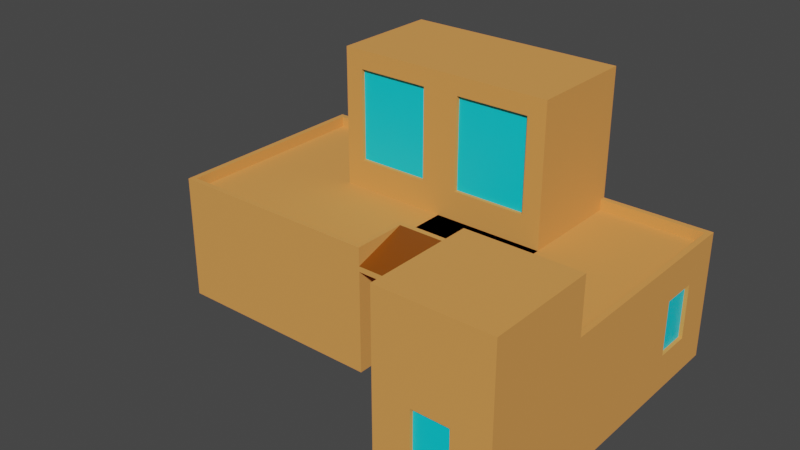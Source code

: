 # Source: home.blend  (saved by Blender 3.1.7; exported with 4.5.12 LTS)
import bpy
from mathutils import Matrix  # noqa: F401  (used for matrix-valued properties, if any)

bpy.ops.wm.read_factory_settings(use_empty=True)
scene = bpy.context.scene
scene.name = 'Scene'

# ---- collections
col_collection = bpy.data.collections.new('Collection'); scene.collection.children.link(col_collection)

# ---- materials (node trees are filled in below, after node groups)
mat_material = bpy.data.materials.new('Material')
mat_material.alpha_threshold = 0.0
mat_material.use_transparent_shadow = False
mat_material.line_color = (0.0, 0.0, 0.0, 1.0)
mat_material_001 = bpy.data.materials.new('Material.001')
mat_material_001.use_transparent_shadow = False
mat_material_002 = bpy.data.materials.new('Material.002')
mat_material_002.use_transparent_shadow = False
mat_material_003 = bpy.data.materials.new('Material.003')
mat_material_003.use_transparent_shadow = False

# ---- material node trees
mat_material.use_nodes = True; mat_material.node_tree.nodes.clear()
_N = mat_material.node_tree.nodes; _L = mat_material.node_tree.links
n0 = _N.new('ShaderNodeOutputMaterial'); n0.name = 'Material Output'; n0.location = (300, 300)
n1 = _N.new('ShaderNodeBsdfPrincipled'); n1.name = 'Principled BSDF'; n1.location = (10, 300)
n1.distribution = 'GGX'
n1.subsurface_method = 'RANDOM_WALK_SKIN'
n1.inputs[0].default_value = (0.8, 0.3274, 0.07587, 1.0)
n1.inputs[2].default_value = 0.9285
n1.inputs[3].default_value = 1.45
n1.inputs[27].default_value = (0.0, 0.0, 0.0, 1.0)
n1.inputs[28].default_value = 1.0
_L.new(n1.outputs[0], n0.inputs[0])
n0.is_active_output = True
mat_material_001.use_nodes = True; mat_material_001.node_tree.nodes.clear()
_N = mat_material_001.node_tree.nodes; _L = mat_material_001.node_tree.links
n0 = _N.new('ShaderNodeBsdfPrincipled'); n0.name = 'Principled BSDF'; n0.location = (10, 300)
n0.distribution = 'GGX'
n0.subsurface_method = 'RANDOM_WALK_SKIN'
n0.inputs[0].default_value = (0.0, 0.7033, 0.8, 1.0)
n0.inputs[3].default_value = 1.45
n0.inputs[27].default_value = (0.0, 0.0, 0.0, 1.0)
n0.inputs[28].default_value = 1.0
n1 = _N.new('ShaderNodeOutputMaterial'); n1.name = 'Material Output'; n1.location = (300, 300)
_L.new(n0.outputs[0], n1.inputs[0])
n1.is_active_output = True
mat_material_002.use_nodes = True; mat_material_002.node_tree.nodes.clear()
_N = mat_material_002.node_tree.nodes; _L = mat_material_002.node_tree.links
n0 = _N.new('ShaderNodeBsdfPrincipled'); n0.name = 'Principled BSDF'; n0.location = (10, 300)
n0.distribution = 'GGX'
n0.subsurface_method = 'RANDOM_WALK_SKIN'
n0.inputs[0].default_value = (0.8, 0.02868, 0.0107, 1.0)
n0.inputs[3].default_value = 1.45
n0.inputs[27].default_value = (0.0, 0.0, 0.0, 1.0)
n0.inputs[28].default_value = 1.0
n1 = _N.new('ShaderNodeOutputMaterial'); n1.name = 'Material Output'; n1.location = (300, 300)
_L.new(n0.outputs[0], n1.inputs[0])
n1.is_active_output = True
mat_material_003.use_nodes = True; mat_material_003.node_tree.nodes.clear()
_N = mat_material_003.node_tree.nodes; _L = mat_material_003.node_tree.links
n0 = _N.new('ShaderNodeBsdfPrincipled'); n0.name = 'Principled BSDF'; n0.location = (10, 300)
n0.distribution = 'GGX'
n0.subsurface_method = 'RANDOM_WALK_SKIN'
n0.inputs[0].default_value = (0.2396, 0.05639, 0.0, 1.0)
n0.inputs[3].default_value = 1.45
n0.inputs[27].default_value = (0.0, 0.0, 0.0, 1.0)
n0.inputs[28].default_value = 1.0
n1 = _N.new('ShaderNodeOutputMaterial'); n1.name = 'Material Output'; n1.location = (300, 300)
_L.new(n0.outputs[0], n1.inputs[0])
n1.is_active_output = True

# ---- world
world_world = bpy.data.worlds.new('World'); scene.world = world_world
world_world.use_nodes = True; world_world.node_tree.nodes.clear()
_N = world_world.node_tree.nodes; _L = world_world.node_tree.links
n0 = _N.new('ShaderNodeOutputWorld'); n0.name = 'World Output'; n0.location = (300, 300)
n1 = _N.new('ShaderNodeBackground'); n1.name = 'Background'; n1.location = (10, 300)
n1.inputs[0].default_value = (0.05088, 0.05088, 0.05088, 1.0)
_L.new(n1.outputs[0], n0.inputs[0])
n0.is_active_output = True
world_world.color = (0.05088, 0.05088, 0.05088)
world_world.use_sun_shadow = False
world_world.sun_shadow_jitter_overblur = 0.0

# ---- meshes
me_cube = bpy.data.meshes.new('Cube')
me_cube.from_pydata([(6.5, 6.0, 4.0), (6.0, 6.0, 0.0), (6.0, 0.0, 3.5), (6.0, 0.0, 0.0), (0.15, 5.85, 3.5), (1.0, 6.0, 1.0), (-4.404e-09, 1.0, 2.5), (-4.404e-09, 1.0, 1.0), (-1.148e-07, 2.0, 1.0), (5.5, 3.0, 4.0), (-1.148e-07, 2.0, 2.5), (6.0, 3.0, 0.0), (8.5, 6.0, 4.0), (10.0, 6.0, 1.0), (9.0, 2.0, 1.0), (9.0, 2.0, 2.5), (11.0, 6.0, 2.5), (11.0, 6.0, 1.0), (12.0, 4.0, 1.0), (12.0, 3.0, 3.5), (9.0, -1.0, 2.5), (9.0, -1.0, 1.0), (12.0, 0.0, 3.5), (12.0, 0.0, 0.0), (9.0, -2.0, 2.5), (9.0, -2.0, 1.0), (11.0, -3.0, 2.5), (11.0, -3.0, 1.0), (9.0, 0.0, 5.0), (12.0, 0.0, 5.0), (9.0, -3.0, 5.0), (12.0, -3.0, 5.0), (2.0, 6.0, 1.0), (3.0, 0.15, 3.5), (3.0, 0.0, 0.0), (3.0, 5.85, 3.5), (3.0, 3.0, 0.0), (3.5, 6.0, 6.5), (6.5, 6.0, 6.5), (5.5, 3.0, 6.5), (3.5, 3.0, 6.5), (8.5, 6.0, 6.5), (8.5, 3.0, 6.5), (9.0, 1.0, 2.5), (9.0, 1.0, 1.0), (10.0, -3.0, 2.5), (10.0, -3.0, 1.0), (9.1, -1.0, 2.5), (9.1, -1.0, 1.0), (9.1, -2.0, 2.5), (9.1, -2.0, 1.0), (7.0, 3.0, 0.0), (8.0, 3.0, 0.0), (7.0, 3.0, 2.5), (8.0, 3.0, 2.5), (7.0, 3.1, 0.0), (8.0, 3.1, 0.0), (7.0, 3.1, 2.5), (8.0, 3.1, 2.5), (9.0, -3.0, 3.5), (9.0, -3.0, 0.0), (12.0, -3.0, 3.5), (12.0, -3.0, 0.0), (10.0, -2.9, 2.5), (10.0, -2.9, 1.0), (11.0, -2.9, 2.5), (11.0, -2.9, 1.0), (8.5, 3.0, 4.0), (9.0, 0.0, 3.5), (9.0, 3.0, 0.0), (9.0, 0.0, 0.0), (9.1, 2.0, 2.5), (9.1, 2.0, 1.0), (9.1, 1.0, 2.5), (9.1, 1.0, 1.0), (-1.192e-07, 3.0, 0.0), (0.0, 0.0, 0.0), (0.15, 0.15, 3.5), (0.15, 2.991, 3.5), (0.1, 2.0, 1.0), (0.1, 1.0, 1.0), (0.1, 1.0, 2.5), (0.1, 2.0, 2.5), (6.0, 1.5, 3.5), (9.0, 1.5, 3.5), (8.25, 1.5, 1.192e-07), (8.35, 1.5, 1.192e-07), (8.25, 1.65, 3.0), (8.35, 1.65, -1.192e-07), (8.25, 1.65, -1.192e-07), (6.75, 1.65, 3.0), (6.0, 3.0, 3.0), (3.0, 0.15, 3.2), (6.0, 0.15, 3.5), (3.0, 3.0, 3.2), (6.0, 3.0, 3.2), (5.85, 0.15, 3.2), (5.85, 0.15, 3.5), (6.0, 1.65, 3.5), (6.0, 1.65, 3.2), (5.85, 1.65, 3.5), (5.85, 1.65, 3.2), (9.15, 1.65, 3.5), (9.15, 0.0, 3.5), (9.0, 1.65, 3.5), (9.0, 1.65, 3.2), (3.0, 0.0, 3.5), (0.0, 0.0, 3.5), (-1.192e-07, 3.0, 3.5), (1.0, 6.0, 2.5), (3.5, 6.0, 4.0), (3.5, 3.0, 4.0), (0.15, 0.15, 3.2), (0.15, 2.991, 3.2), (0.15, 5.85, 3.2), (3.0, 5.85, 3.2), (3.0, 5.85, 3.5), (9.0, 1.65, 3.2), (9.0, 3.0, 3.2), (9.0, 0.0, 3.2), (11.85, 0.0, 3.5), (9.15, 0.0, 3.2), (9.15, 1.65, 3.2), (11.85, 0.0, 3.2), (11.85, 5.85, 3.5), (11.85, 5.85, 3.2), (9.15, 5.85, 3.5), (9.15, 5.85, 3.2), (9.0, 5.85, 3.5), (9.15, 3.0, 3.2), (9.0, 0.0, 3.0), (6.0, 0.0, 3.0), (9.0, 1.5, 3.2), (6.0, 1.5, 3.2), (6.0, 0.0, 2.85), (9.0, 0.0, 2.85), (6.0, 1.65, 3.0), (9.0, 1.65, 3.0), (6.0, 1.5, 3.0), (9.0, 1.5, 3.0), (9.0, 1.5, 3.35), (6.0, 1.5, 3.35), (9.0, 5.85, 3.2), (8.25, 1.5, 3.0), (6.75, 1.5, 3.0), (8.35, 1.5, 3.0), (6.65, 1.5, 3.0), (8.35, 3.0, 3.0), (6.65, 1.65, 3.0), (8.25, 3.0, 3.0), (8.35, 1.65, 3.0), (6.65, 1.65, -1.192e-07), (6.65, 1.5, 1.192e-07), (6.75, 1.65, -1.192e-07), (6.75, 1.5, 1.192e-07), (6.65, 3.0, 3.0), (6.75, 3.0, 3.0), (6.0, 3.0, 3.2), (9.0, 3.0, 3.2), (9.0, 3.0, 3.0), (3.0, 5.6, 3.5), (3.0, 5.6, 3.2), (3.0, 5.6, 3.2), (3.0, 4.6, 3.2), (3.0, 4.6, 3.5), (3.0, 4.6, 3.2), (3.0, 4.6, 3.5), (3.0, 4.6, 5.7), (3.0, 5.6, 5.7), (3.1, 4.6, 3.2), (3.1, 4.6, 3.5), (3.1, 5.6, 3.2), (3.1, 5.6, 3.5), (3.1, 4.6, 5.7), (3.1, 5.6, 5.7), (6.5, 3.0, 4.0), (3.0, 3.0, 3.5), (3.0, 3.0, 7.0), (6.5, 3.0, 6.5), (6.0, 3.0, 3.5), (9.0, 3.0, 3.5), (6.0, 3.0, 7.0), (9.0, 3.0, 7.0), (5.5, 6.0, 4.0), (10.0, 6.0, 2.5), (5.5, 6.0, 6.5), (9.0, 6.0, 7.0), (2.0, 6.0, 2.5), (6.0, 6.0, 3.5), (3.0, 6.0, 7.0), (6.0, 6.0, 7.0), (9.0, 6.0, 3.5), (9.0, 6.0, 0.0), (12.0, 5.0, 1.0), (12.0, 6.0, 3.5), (3.0, 6.0, 0.0), (-2.384e-07, 6.0, 0.0), (-2.384e-07, 6.0, 3.5), (3.0, 6.0, 3.5), (12.0, 6.0, 0.0), (12.0, 5.0, 2.5), (12.0, 3.0, 0.0), (12.0, 4.0, 2.5), (11.9, 5.0, 2.5), (11.9, 4.0, 2.5), (11.9, 5.0, 1.0), (11.9, 4.0, 1.0), (10.0, 5.9, 2.5), (10.0, 5.9, 1.0), (11.0, 5.9, 2.5), (11.0, 5.9, 1.0), (2.0, 5.9, 1.0), (1.0, 5.9, 1.0), (1.0, 5.9, 2.5), (2.0, 5.9, 2.5), (6.5, 5.9, 4.0), (8.5, 5.9, 4.0), (6.5, 5.9, 6.5), (8.5, 5.9, 6.5), (3.5, 5.9, 4.0), (5.5, 5.9, 4.0), (3.5, 5.9, 6.5), (5.5, 5.9, 6.5), (3.5, 3.1, 4.0), (5.5, 3.1, 4.0), (3.5, 3.1, 6.5), (5.5, 3.1, 6.5), (6.5, 3.1, 4.0), (8.5, 3.1, 4.0), (6.5, 3.1, 6.5), (8.5, 3.1, 6.5)], [(117, 105), (83, 141), (161, 162), (162, 163), (176, 164), (163, 165), (164, 166), (115, 161)], [(78, 77, 112, 113), (34, 106, 107, 76), (75, 108, 197, 196), (36, 11, 3, 34), (188, 1, 195, 198), (1, 188, 191, 192), (195, 1, 11, 36), (10, 8, 79, 82), (67, 42, 230, 228), (11, 51, 53), (22, 23, 201, 19), (13, 184, 207, 208), (69, 201, 23, 70), (69, 192, 199, 201), (70, 23, 62, 60), (103, 121, 122, 102), (43, 15, 71, 73), (26, 45, 63, 65), (23, 22, 61, 62), (61, 22, 29, 31), (21, 25, 50, 48), (29, 28, 30, 31), (59, 61, 31, 30), (68, 59, 30, 28), (202, 18, 206, 204), (38, 41, 218, 217), (196, 195, 36, 75), (187, 32, 211, 214), (75, 36, 34, 76), (3, 2, 106, 34), (2, 93, 97, 33, 106), (190, 181, 182, 186), (190, 189, 177, 181), (9, 39, 226, 224), (41, 12, 216, 218), (126, 191, 128), (21, 20, 68, 70), (24, 25, 60, 59), (25, 21, 70, 60), (20, 24, 59, 68), (47, 48, 50, 49), (20, 21, 48, 47), (24, 20, 47, 49), (25, 24, 49, 50), (53, 51, 55, 57), (57, 55, 56, 58), (54, 53, 57, 58), (52, 54, 58, 56), (51, 52, 56, 55), (46, 45, 59, 60), (26, 27, 62, 61), (45, 26, 61, 59), (27, 46, 60, 62), (63, 64, 66, 65), (45, 46, 64, 63), (46, 27, 66, 64), (27, 26, 65, 66), (159, 15, 137), (44, 70, 119, 43), (44, 14, 69, 70), (43, 139, 137, 15), (71, 72, 74, 73), (44, 43, 73, 74), (14, 44, 74, 72), (15, 14, 72, 71), (7, 8, 75, 76), (6, 7, 76, 107), (10, 6, 107, 108), (8, 10, 108, 75), (80, 81, 82, 79), (7, 6, 81, 80), (6, 10, 82, 81), (8, 7, 80, 79), (51, 11, 1, 55), (69, 52, 56, 192), (192, 56, 55, 1), (143, 87, 89, 85), (145, 143, 85, 86), (150, 145, 86, 88), (179, 176, 94, 95), (96, 97, 100, 101), (101, 100, 98, 99), (97, 93, 98, 100), (87, 150, 88, 89), (146, 148, 151, 152), (33, 77, 107, 106), (77, 78, 108, 107), (95, 94, 92, 96, 101, 99), (98, 83, 84, 104), (78, 4, 197, 108), (4, 35, 198, 197), (92, 33, 97, 96), (94, 113, 112, 92), (77, 33, 92, 112), (94, 165, 162, 115, 114, 113), (4, 78, 113, 114), (35, 4, 114, 115), (142, 118, 129, 127), (116, 35, 115), (35, 116, 198), (102, 104, 68, 103), (43, 119, 132, 139), (118, 95, 99, 117), (99, 98, 104, 117), (117, 104, 102, 122), (120, 103, 68, 28, 29, 22), (123, 121, 103, 120), (120, 124, 125, 123), (124, 126, 127, 125), (128, 180, 118, 142), (128, 142, 127, 126), (186, 182, 180, 128, 191), (194, 191, 126, 124), (120, 22, 194, 124), (122, 129, 118, 117), (122, 121, 123, 125, 127, 129), (180, 179, 95, 118), (130, 84, 83, 131), (2, 131, 83, 93), (134, 3, 11, 91, 136, 138, 133, 141), (135, 130, 131, 134), (153, 154, 152, 151), (132, 133, 138, 146, 144, 143, 145, 139), (133, 99, 136, 138), (150, 137, 139, 145), (135, 134, 141, 140), (140, 84, 132), (119, 68, 84, 140, 132), (140, 141, 133, 132), (86, 85, 89, 88), (148, 90, 153, 151), (144, 146, 152, 154), (90, 144, 154, 153), (148, 146, 138, 136), (143, 144, 90, 87), (136, 99, 157, 91), (149, 156, 155, 91, 157, 158, 159, 147), (148, 136, 91, 155), (14, 15, 159, 69), (90, 148, 155, 156), (99, 117, 158, 157), (87, 90, 156, 149), (150, 87, 149, 147), (137, 150, 147, 159), (91, 11, 53, 155), (52, 69, 159, 54), (155, 53, 54, 159, 147, 149, 156), (176, 166, 165, 94), (160, 35, 115, 162), (168, 160, 172, 174), (189, 198, 35, 160, 168), (189, 168, 167, 177), (177, 167, 166, 176), (170, 173, 174, 172, 171, 169), (160, 162, 171, 172), (165, 166, 170, 169), (167, 168, 174, 173), (166, 167, 173, 170), (162, 165, 169, 171), (9, 111, 176, 179), (40, 39, 181, 177), (39, 9, 179, 181), (111, 40, 177, 176), (67, 175, 179, 180), (178, 42, 182, 181), (175, 178, 181, 179), (42, 67, 180, 182), (0, 12, 191, 188), (41, 38, 190, 186), (38, 0, 188, 190), (12, 41, 186, 191), (110, 183, 188, 198), (37, 110, 198, 189), (185, 37, 189, 190), (183, 185, 190, 188), (184, 13, 192, 191), (17, 16, 194, 199), (16, 184, 191, 194), (13, 17, 199, 192), (5, 32, 195, 196), (109, 5, 196, 197), (187, 109, 197, 198), (187, 198, 195, 32), (200, 193, 199, 194), (193, 18, 201, 199), (202, 200, 194, 19), (18, 202, 19, 201), (205, 203, 204, 206), (18, 193, 205, 206), (200, 202, 204, 203), (193, 200, 203, 205), (208, 207, 209, 210), (211, 212, 213, 214), (5, 109, 213, 212), (17, 13, 208, 210), (16, 17, 210, 209), (109, 187, 214, 213), (32, 5, 212, 211), (184, 16, 209, 207), (220, 219, 221, 222), (216, 215, 217, 218), (37, 185, 222, 221), (183, 110, 219, 220), (0, 38, 217, 215), (185, 183, 220, 222), (12, 0, 215, 216), (110, 37, 221, 219), (223, 224, 226, 225), (227, 228, 230, 229), (111, 9, 224, 223), (42, 178, 229, 230), (40, 111, 223, 225), (39, 40, 225, 226), (178, 175, 227, 229), (175, 67, 228, 227)])
me_cube.polygons.foreach_set('material_index', [0, 0, 0, 0, 0, 0, 0, 0, 0, 0, 0, 0, 0, 0, 0, 0, 0, 0, 0, 0, 0, 0, 0, 0, 0, 0, 0, 0, 0, 0, 0, 0, 0, 0, 0, 0, 0, 0, 0, 0, 1, 0, 0, 0, 0, 2, 0, 0, 0, 0, 0, 0, 0, 1, 0, 0, 0, 0, 0, 0, 0, 1, 0, 0, 0, 0, 0, 0, 0, 1, 0, 0, 0, 0, 0, 0, 0, 0, 0, 0, 0, 0, 0, 0, 0, 0, 0, 0, 0, 0, 0, 0, 0, 0, 0, 0, 0, 0, 0, 0, 0, 0, 0, 0, 0, 0, 0, 0, 0, 0, 0, 0, 0, 0, 0, 0, 0, 3, 0, 0, 0, 0, 0, 0, 0, 0, 0, 0, 0, 0, 0, 0, 0, 0, 0, 0, 0, 0, 0, 0, 0, 0, 0, 0, 0, 0, 0, 0, 0, 0, 0, 0, 0, 2, 0, 0, 0, 0, 0, 0, 0, 0, 0, 0, 0, 0, 0, 0, 0, 0, 0, 0, 0, 0, 0, 0, 0, 0, 0, 0, 0, 0, 0, 0, 0, 0, 0, 1, 0, 0, 0, 1, 1, 0, 0, 0, 0, 0, 0, 1, 1, 0, 0, 0, 0, 0, 0, 1, 1, 0, 0, 0, 0, 0, 0])
_uv = me_cube.uv_layers.new(name='UVMap')
_uv.uv.foreach_set('vector', [0.8701, 0.6297, 0.8701, 0.7448, 0.8701, 0.7448, 0.8701, 0.6297, 0.375, 0.8749, 0.625, 0.8749, 0.625, 1.0, 0.375, 1.0, 0.375, 0.125, 0.625, 0.125, 0.625, 0.25, 0.375, 0.25, 0.2501, 0.625, 0.375, 0.625, 0.375, 0.75, 0.2501, 0.75, 0.625, 0.5, 0.375, 0.5, 0.375, 0.3751, 0.625, 0.3751, 0.375, 0.5, 0.625, 0.5, 0.625, 0.5, 0.375, 0.5, 0.2501, 0.5, 0.375, 0.5, 0.375, 0.625, 0.2501, 0.625, 0.6171, 0.1204, 0.3829, 0.1204, 0.3829, 0.1204, 0.6171, 0.1204, 0.625, 0.625, 0.625, 0.625, 0.625, 0.625, 0.625, 0.625, 0.0, 0.0, 0.0, 0.0, 0.0, 0.0, 0.625, 0.625, 0.375, 0.625, 0.375, 0.625, 0.0, 0.0, 0.3984, 0.5, 0.6016, 0.5, 0.6016, 0.5, 0.3984, 0.5, 0.375, 0.625, 0.375, 0.625, 0.375, 0.625, 0.375, 0.625, 0.375, 0.625, 0.375, 0.5, 0.375, 0.5, 0.375, 0.625, 0.375, 0.625, 0.375, 0.625, 0.375, 0.625, 0.375, 0.625, 0.0, 0.0, 0.0, 0.0, 0.0, 0.0, 0.0, 0.0, 0.5945, 0.625, 0.5945, 0.625, 0.5945, 0.625, 0.5945, 0.625, 0.5967, 0.625, 0.5967, 0.625, 0.5967, 0.625, 0.5967, 0.625, 0.375, 0.625, 0.625, 0.625, 0.625, 0.625, 0.375, 0.625, 0.625, 0.625, 0.625, 0.625, 0.625, 0.625, 0.625, 0.625, 0.4171, 0.625, 0.4171, 0.625, 0.4171, 0.625, 0.4171, 0.625, 0.625, 0.625, 0.625, 0.625, 0.625, 0.625, 0.625, 0.625, 0.625, 0.625, 0.625, 0.625, 0.625, 0.625, 0.625, 0.625, 0.625, 0.625, 0.625, 0.625, 0.625, 0.625, 0.625, 0.625, 0.1486, 0.165, 0.3418, 0.5292, 0.3418, 0.5292, 0.1486, 0.165, 0.625, 0.5, 0.625, 0.5, 0.625, 0.5, 0.625, 0.5, 0.125, 0.5, 0.2501, 0.5, 0.2501, 0.625, 0.125, 0.625, 0.5557, 0.3571, 0.3972, 0.3571, 0.3972, 0.3571, 0.5557, 0.3571, 0.125, 0.625, 0.2501, 0.625, 0.2501, 0.75, 0.125, 0.75, 0.375, 0.75, 0.625, 0.75, 0.625, 0.8749, 0.375, 0.8749, 0.625, 0.75, 0.625, 0.7188, 0.6874, 0.7031, 0.7499, 0.6875, 0.625, 0.8749, 0.625, 0.5, 0.625, 0.625, 0.625, 0.625, 0.625, 0.5, 0.625, 0.5, 0.7499, 0.5, 0.7499, 0.625, 0.625, 0.625, 0.6527, 0.625, 0.6527, 0.625, 0.6527, 0.625, 0.6527, 0.625, 0.625, 0.5, 0.625, 0.5, 0.625, 0.5, 0.625, 0.5, 0.0, 0.0, 0.625, 0.5, 0.0, 0.0, 0.4171, 0.625, 0.5829, 0.625, 0.625, 0.625, 0.375, 0.625, 0.5829, 0.625, 0.4171, 0.625, 0.375, 0.625, 0.625, 0.625, 0.4171, 0.625, 0.4171, 0.625, 0.375, 0.625, 0.375, 0.625, 0.5829, 0.625, 0.5829, 0.625, 0.625, 0.625, 0.625, 0.625, 0.5829, 0.625, 0.4171, 0.625, 0.4171, 0.625, 0.5829, 0.625, 0.5829, 0.625, 0.4171, 0.625, 0.4171, 0.625, 0.5829, 0.625, 0.5829, 0.625, 0.5829, 0.625, 0.5829, 0.625, 0.5829, 0.625, 0.4171, 0.625, 0.5829, 0.625, 0.5829, 0.625, 0.4171, 0.625, 0.0, 0.0, 0.0, 0.0, 0.0, 0.0, 0.0, 0.0, 0.0, 0.0, 0.0, 0.0, 0.0, 0.0, 0.0, 0.0, 0.0, 0.0, 0.0, 0.0, 0.0, 0.0, 0.0, 0.0, 0.0, 0.0, 0.0, 0.0, 0.0, 0.0, 0.0, 0.0, 0.0, 0.0, 0.0, 0.0, 0.0, 0.0, 0.0, 0.0, 0.4033, 0.625, 0.5967, 0.625, 0.625, 0.625, 0.375, 0.625, 0.5967, 0.625, 0.4033, 0.625, 0.375, 0.625, 0.625, 0.625, 0.5967, 0.625, 0.5967, 0.625, 0.625, 0.625, 0.625, 0.625, 0.4033, 0.625, 0.4033, 0.625, 0.375, 0.625, 0.375, 0.625, 0.5967, 0.625, 0.4033, 0.625, 0.4033, 0.625, 0.5967, 0.625, 0.5967, 0.625, 0.4033, 0.625, 0.4033, 0.625, 0.5967, 0.625, 0.4033, 0.625, 0.4033, 0.625, 0.4033, 0.625, 0.4033, 0.625, 0.4033, 0.625, 0.5967, 0.625, 0.5967, 0.625, 0.4033, 0.625, 0.0, 0.0, 0.5945, 0.625, 0.0, 0.0, 0.4055, 0.625, 0.375, 0.625, 0.0, 0.0, 0.5945, 0.625, 0.4055, 0.625, 0.4055, 0.625, 0.375, 0.625, 0.375, 0.625, 0.5945, 0.625, 0.0, 0.0, 0.0, 0.0, 0.5945, 0.625, 0.5945, 0.625, 0.4055, 0.625, 0.4055, 0.625, 0.5945, 0.625, 0.4055, 0.625, 0.5945, 0.625, 0.5945, 0.625, 0.4055, 0.625, 0.4055, 0.625, 0.4055, 0.625, 0.4055, 0.625, 0.4055, 0.625, 0.5945, 0.625, 0.4055, 0.625, 0.4055, 0.625, 0.5945, 0.625, 0.3829, 0.004618, 0.3829, 0.1204, 0.375, 0.125, 0.375, 0.0, 0.6171, 0.004618, 0.3829, 0.004618, 0.375, 0.0, 0.625, 0.0, 0.6171, 0.1204, 0.6171, 0.004618, 0.625, 0.0, 0.625, 0.125, 0.3829, 0.1204, 0.6171, 0.1204, 0.625, 0.125, 0.375, 0.125, 0.3829, 0.004618, 0.6171, 0.004618, 0.6171, 0.1204, 0.3829, 0.1204, 0.3829, 0.004618, 0.6171, 0.004618, 0.6171, 0.004618, 0.3829, 0.004618, 0.6171, 0.004618, 0.6171, 0.1204, 0.6171, 0.1204, 0.6171, 0.004618, 0.3829, 0.1204, 0.3829, 0.004618, 0.3829, 0.004618, 0.3829, 0.1204, 0.0, 0.0, 0.0, 0.0, 0.0, 0.0, 0.0, 0.0, 0.0, 0.0, 0.0, 0.0, 0.0, 0.0, 0.0, 0.0, 0.0, 0.0, 0.0, 0.0, 0.0, 0.0, 0.0, 0.0, 0.0, 0.0, 0.0, 0.0, 0.0, 0.0, 0.0, 0.0, 0.0, 0.0, 0.0, 0.0, 0.0, 0.0, 0.0, 0.0, 0.0, 0.0, 0.0, 0.0, 0.0, 0.0, 0.0, 0.0, 0.625, 0.625, 0.7499, 0.625, 0.7499, 0.625, 0.625, 0.625, 0.0, 0.0, 0.0, 0.0, 0.0, 0.0, 0.0, 0.0, 0.0, 0.0, 0.0, 0.0, 0.0, 0.0, 0.0, 0.0, 0.6874, 0.7031, 0.625, 0.7188, 0.625, 0.7188, 0.6874, 0.7031, 0.0, 0.0, 0.0, 0.0, 0.0, 0.0, 0.0, 0.0, 0.0, 0.0, 0.0, 0.0, 0.0, 0.0, 0.0, 0.0, 0.7548, 0.7246, 0.8701, 0.7448, 0.875, 0.75, 0.7499, 0.75, 0.8701, 0.7448, 0.8701, 0.6297, 0.875, 0.625, 0.875, 0.75, 0.625, 0.625, 0.7548, 0.6283, 0.0, 0.0, 0.0, 0.0, 0.0, 0.0, 0.0, 0.0, 0.0, 0.0, 0.0, 0.0, 0.0, 0.0, 0.0, 0.0, 0.8708, 0.6208, 0.8708, 0.5042, 0.875, 0.5, 0.875, 0.625, 0.8708, 0.5042, 0.754, 0.5042, 0.7499, 0.5, 0.875, 0.5, 0.0, 0.0, 0.7499, 0.6875, 0.0, 0.0, 0.0, 0.0, 0.7548, 0.6283, 0.8701, 0.6297, 0.8701, 0.7448, 0.7548, 0.7177, 0.8701, 0.7448, 0.7548, 0.7246, 0.7548, 0.7246, 0.8701, 0.7448, 0.0, 0.0, 0.0, 0.0, 0.0, 0.0, 0.3749, 0.3125, 0.8708, 0.5042, 0.8708, 0.6208, 0.8708, 0.5042, 0.8708, 0.6208, 0.8708, 0.6208, 0.8708, 0.5042, 0.754, 0.5042, 0.8708, 0.5042, 0.8708, 0.5042, 0.754, 0.5042, 0.0, 0.0, 0.0, 0.0, 0.0, 0.0, 0.0, 0.0, 0.7499, 0.5625, 0.754, 0.5042, 0.3749, 0.3125, 0.0, 0.0, 0.0, 0.0, 0.0, 0.0, 0.0, 0.0, 0.0, 0.0, 0.0, 0.0, 0.0, 0.0, 0.5945, 0.625, 0.0, 0.0, 0.0, 0.0, 0.0, 0.0, 0.0, 0.0, 0.0, 0.0, 0.0, 0.0, 0.0, 0.0, 0.0, 0.0, 0.0, 0.0, 0.0, 0.0, 0.0, 0.0, 0.0, 0.0, 0.0, 0.0, 0.0, 0.0, 0.0, 0.0, 0.0, 0.0, 0.0, 0.0, 0.0, 0.0, 0.625, 0.625, 0.625, 0.625, 0.625, 0.625, 0.0, 0.0, 0.0, 0.0, 0.0, 0.0, 0.0, 0.0, 0.0, 0.0, 0.0, 0.0, 0.0, 0.0, 0.0, 0.0, 0.0, 0.0, 0.0, 0.0, 0.0, 0.0, 0.0, 0.0, 0.0, 0.0, 0.625, 0.625, 0.0, 0.0, 0.0, 0.0, 0.0, 0.0, 0.0, 0.0, 0.0, 0.0, 0.0, 0.0, 0.625, 0.5, 0.625, 0.625, 0.625, 0.625, 0.0, 0.0, 0.625, 0.5, 0.625, 0.5, 0.625, 0.5, 0.0, 0.0, 0.0, 0.0, 0.0, 0.0, 0.625, 0.625, 0.625, 0.5, 0.0, 0.0, 0.0, 0.0, 0.0, 0.0, 0.0, 0.0, 0.0, 0.0, 0.0, 0.0, 0.0, 0.0, 0.0, 0.0, 0.0, 0.0, 0.0, 0.0, 0.0, 0.0, 0.0, 0.0, 0.625, 0.625, 0.0, 0.0, 0.0, 0.0, 0.0, 0.0, 0.0, 0.0, 0.0, 0.0, 0.0, 0.0, 0.625, 0.75, 0.0, 0.0, 0.0, 0.0, 0.625, 0.7188, 0.0, 0.0, 0.0, 0.0, 0.0, 0.0, 0.0, 0.0, 0.0, 0.0, 0.0, 0.0, 0.0, 0.0, 0.0, 0.0, 0.0, 0.0, 0.0, 0.0, 0.0, 0.0, 0.0, 0.0, 0.0, 0.0, 0.0, 0.0, 0.0, 0.0, 0.0, 0.0, 0.0, 0.0, 0.0, 0.0, 0.0, 0.0, 0.0, 0.0, 0.0, 0.0, 0.0, 0.0, 0.0, 0.0, 0.0, 0.0, 0.0, 0.0, 0.0, 0.0, 0.0, 0.0, 0.0, 0.0, 0.0, 0.0, 0.0, 0.0, 0.0, 0.0, 0.0, 0.0, 0.0, 0.0, 0.0, 0.0, 0.0, 0.0, 0.0, 0.0, 0.0, 0.0, 0.0, 0.0, 0.0, 0.0, 0.0, 0.0, 0.0, 0.0, 0.0, 0.0, 0.0, 0.0, 0.0, 0.0, 0.0, 0.0, 0.0, 0.0, 0.0, 0.0, 0.0, 0.0, 0.0, 0.0, 0.0, 0.0, 0.0, 0.0, 0.0, 0.0, 0.0, 0.0, 0.0, 0.0, 0.0, 0.0, 0.0, 0.0, 0.0, 0.0, 0.0, 0.0, 0.0, 0.0, 0.0, 0.0, 0.0, 0.0, 0.0, 0.0, 0.0, 0.0, 0.0, 0.0, 0.0, 0.0, 0.0, 0.0, 0.0, 0.0, 0.0, 0.0, 0.0, 0.0, 0.0, 0.0, 0.0, 0.0, 0.0, 0.0, 0.0, 0.0, 0.0, 0.0, 0.0, 0.0, 0.0, 0.0, 0.0, 0.0, 0.0, 0.0, 0.0, 0.0, 0.0, 0.0, 0.0, 0.0, 0.0, 0.0, 0.0, 0.0, 0.0, 0.0, 0.0, 0.0, 0.0, 0.0, 0.0, 0.0, 0.0, 0.0, 0.4055, 0.625, 0.5945, 0.625, 0.0, 0.0, 0.375, 0.625, 0.0, 0.0, 0.0, 0.0, 0.0, 0.0, 0.0, 0.0, 0.0, 0.0, 0.0, 0.0, 0.0, 0.0, 0.0, 0.0, 0.0, 0.0, 0.0, 0.0, 0.0, 0.0, 0.0, 0.0, 0.0, 0.0, 0.0, 0.0, 0.0, 0.0, 0.0, 0.0, 0.0, 0.0, 0.0, 0.0, 0.0, 0.0, 0.0, 0.0, 0.0, 0.0, 0.0, 0.0, 0.0, 0.0, 0.0, 0.0, 0.0, 0.0, 0.0, 0.0, 0.0, 0.0, 0.0, 0.0, 0.0, 0.0, 0.0, 0.0, 0.0, 0.0, 0.0, 0.0, 0.0, 0.0, 0.0, 0.0, 0.0, 0.0, 0.7499, 0.625, 0.0, 0.0, 0.0, 0.0, 0.0, 0.0, 0.0, 0.0, 0.0, 0.0, 0.3749, 0.3125, 0.0, 0.0, 0.0, 0.0, 0.0, 0.0, 0.0, 0.0, 0.0, 0.0, 0.625, 0.3751, 0.625, 0.3751, 0.0, 0.0, 0.0, 0.0, 0.0, 0.0, 0.625, 0.3751, 0.0, 0.0, 0.0, 0.0, 0.7499, 0.625, 0.7499, 0.625, 0.0, 0.0, 0.0, 0.0, 0.7499, 0.625, 0.0, 0.0, 0.0, 0.0, 0.0, 0.0, 0.0, 0.0, 0.0, 0.0, 0.0, 0.0, 0.0, 0.0, 0.0, 0.0, 0.0, 0.0, 0.0, 0.0, 0.0, 0.0, 0.0, 0.0, 0.0, 0.0, 0.0, 0.0, 0.0, 0.0, 0.0, 0.0, 0.0, 0.0, 0.0, 0.0, 0.0, 0.0, 0.0, 0.0, 0.0, 0.0, 0.0, 0.0, 0.0, 0.0, 0.0, 0.0, 0.0, 0.0, 0.0, 0.0, 0.6527, 0.625, 0.7222, 0.625, 0.7499, 0.625, 0.625, 0.625, 0.7222, 0.625, 0.6527, 0.625, 0.625, 0.625, 0.7499, 0.625, 0.6527, 0.625, 0.6527, 0.625, 0.625, 0.625, 0.625, 0.625, 0.7222, 0.625, 0.7222, 0.625, 0.7499, 0.625, 0.7499, 0.625, 0.625, 0.625, 0.625, 0.625, 0.625, 0.625, 0.625, 0.625, 0.625, 0.625, 0.625, 0.625, 0.625, 0.625, 0.625, 0.625, 0.625, 0.625, 0.625, 0.625, 0.625, 0.625, 0.625, 0.625, 0.625, 0.625, 0.625, 0.625, 0.625, 0.625, 0.625, 0.625, 0.625, 0.5, 0.625, 0.5, 0.625, 0.5, 0.625, 0.5, 0.625, 0.5, 0.625, 0.5, 0.625, 0.5, 0.625, 0.5, 0.625, 0.5, 0.625, 0.5, 0.625, 0.5, 0.625, 0.5, 0.625, 0.5, 0.625, 0.5, 0.625, 0.5, 0.625, 0.5, 0.625, 0.3926, 0.625, 0.4825, 0.625, 0.5, 0.625, 0.3751, 0.625, 0.3926, 0.625, 0.3926, 0.625, 0.3751, 0.625, 0.3751, 0.625, 0.4825, 0.625, 0.3926, 0.625, 0.3751, 0.625, 0.5, 0.625, 0.4825, 0.625, 0.4825, 0.625, 0.5, 0.625, 0.5, 0.6016, 0.5, 0.3984, 0.5, 0.375, 0.5, 0.625, 0.5, 0.3984, 0.5, 0.6016, 0.5, 0.625, 0.5, 0.375, 0.5, 0.6016, 0.5, 0.6016, 0.5, 0.625, 0.5, 0.625, 0.5, 0.3984, 0.5, 0.3984, 0.5, 0.375, 0.5, 0.375, 0.5, 0.404, 0.268, 0.3972, 0.3571, 0.375, 0.3751, 0.375, 0.25, 0.5915, 0.268, 0.404, 0.268, 0.375, 0.25, 0.625, 0.25, 0.5557, 0.3571, 0.5915, 0.268, 0.625, 0.25, 0.625, 0.3751, 0.5557, 0.3571, 0.625, 0.3751, 0.375, 0.3751, 0.3972, 0.3571, 0.4962, 0.4338, 0.3885, 0.497, 0.375, 0.5, 0.625, 0.5, 0.3885, 0.497, 0.3418, 0.5292, 0.375, 0.625, 0.375, 0.5, 0.1486, 0.165, 0.4962, 0.4338, 0.625, 0.5, 0.0, 0.0, 0.3418, 0.5292, 0.1486, 0.165, 0.0, 0.0, 0.375, 0.625, 0.3885, 0.497, 0.4962, 0.4338, 0.1486, 0.165, 0.3418, 0.5292, 0.3418, 0.5292, 0.3885, 0.497, 0.3885, 0.497, 0.3418, 0.5292, 0.4962, 0.4338, 0.1486, 0.165, 0.1486, 0.165, 0.4962, 0.4338, 0.3885, 0.497, 0.4962, 0.4338, 0.4962, 0.4338, 0.3885, 0.497, 0.3984, 0.5, 0.6016, 0.5, 0.6016, 0.5, 0.3984, 0.5, 0.3972, 0.3571, 0.404, 0.268, 0.5915, 0.268, 0.5557, 0.3571, 0.404, 0.268, 0.5915, 0.268, 0.5915, 0.268, 0.404, 0.268, 0.3984, 0.5, 0.3984, 0.5, 0.3984, 0.5, 0.3984, 0.5, 0.6016, 0.5, 0.3984, 0.5, 0.3984, 0.5, 0.6016, 0.5, 0.5915, 0.268, 0.5557, 0.3571, 0.5557, 0.3571, 0.5915, 0.268, 0.3972, 0.3571, 0.404, 0.268, 0.404, 0.268, 0.3972, 0.3571, 0.6016, 0.5, 0.6016, 0.5, 0.6016, 0.5, 0.6016, 0.5, 0.625, 0.4825, 0.625, 0.3926, 0.625, 0.3926, 0.625, 0.4825, 0.625, 0.5, 0.625, 0.5, 0.625, 0.5, 0.625, 0.5, 0.625, 0.3926, 0.625, 0.4825, 0.625, 0.4825, 0.625, 0.3926, 0.625, 0.4825, 0.625, 0.3926, 0.625, 0.3926, 0.625, 0.4825, 0.625, 0.5, 0.625, 0.5, 0.625, 0.5, 0.625, 0.5, 0.625, 0.4825, 0.625, 0.4825, 0.625, 0.4825, 0.625, 0.4825, 0.625, 0.5, 0.625, 0.5, 0.625, 0.5, 0.625, 0.5, 0.625, 0.3926, 0.625, 0.3926, 0.625, 0.3926, 0.625, 0.3926, 0.7222, 0.625, 0.6527, 0.625, 0.6527, 0.625, 0.7222, 0.625, 0.625, 0.625, 0.625, 0.625, 0.625, 0.625, 0.625, 0.625, 0.7222, 0.625, 0.6527, 0.625, 0.6527, 0.625, 0.7222, 0.625, 0.625, 0.625, 0.625, 0.625, 0.625, 0.625, 0.625, 0.625, 0.7222, 0.625, 0.7222, 0.625, 0.7222, 0.625, 0.7222, 0.625, 0.6527, 0.625, 0.7222, 0.625, 0.7222, 0.625, 0.6527, 0.625, 0.625, 0.625, 0.625, 0.625, 0.625, 0.625, 0.625, 0.625, 0.625, 0.625, 0.625, 0.625, 0.625, 0.625, 0.625, 0.625])
me_cube.materials.append(mat_material)
me_cube.materials.append(mat_material_001)
me_cube.materials.append(mat_material_002)
me_cube.materials.append(mat_material_003)
me_cube.use_remesh_preserve_volume = False
me_cube.use_remesh_preserve_attributes = False
me_cube.use_mirror_vertex_groups = False
me_cube.update()

# ---- objects
ob_cube = bpy.data.objects.new('Cube', me_cube)

# ---- transforms, parenting, visibility, modifiers, constraints
ob_cube.location = (0.0, 0.0, 0.0)
ob_cube.lock_rotations_4d = False
ob_cube.empty_display_type = 'ARROWS'
ob_cube.lineart.crease_threshold = 0.0

# ---- collection membership
col_collection.objects.link(ob_cube)

# ---- scene / render settings (as saved in the file)
scene.frame_start = 1; scene.frame_end = 250; scene.frame_set(1)
scene.render.engine = 'BLENDER_EEVEE_NEXT'
scene.cycles.sampling_pattern = 'TABULATED_SOBOL'
scene.cycles.use_light_tree = False
scene.view_settings.view_transform = 'Filmic'
bpy.context.view_layer.update()

# ---- added for rendering (the .blend has no active camera and no usable light): camera, sun
cam_auto = bpy.data.cameras.new('AutoCamera')
cam_auto.lens = 50.0
cam_auto.sensor_width = 36.0
cam_auto.clip_end = 1000.0
ob_auto_camera = bpy.data.objects.new('AutoCamera', cam_auto)
scene.collection.objects.link(ob_auto_camera)
ob_auto_camera.location = (21.3152, -16.8782, 15.7522)
ob_auto_camera.rotation_euler = (1.09748, -7.21219e-08, 0.694738)
scene.camera = ob_auto_camera
light_auto_sun = bpy.data.lights.new('AutoSun', 'SUN')
light_auto_sun.energy = 3.0
light_auto_sun.angle = 0.0523599
ob_auto_sun = bpy.data.objects.new('AutoSun', light_auto_sun)
scene.collection.objects.link(ob_auto_sun)
ob_auto_sun.rotation_euler = (0.872665, 0.174533, 0.523599)
bpy.context.view_layer.update()
